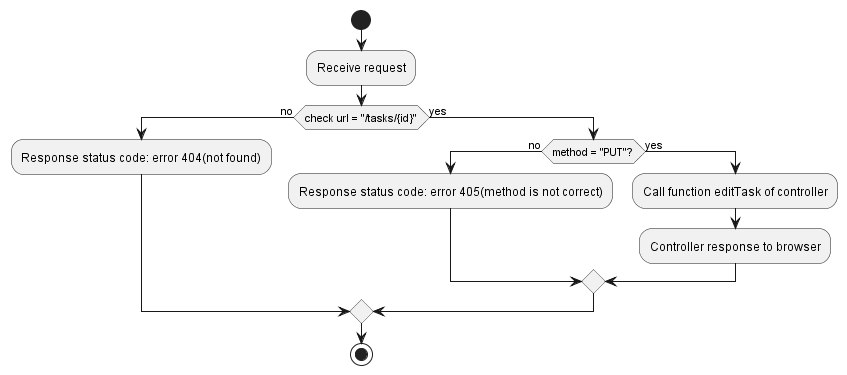

The diagram above was rendered by PlantUML. Its source (embedded in the PNG):
@startuml diagram router updateTask 
start
:Receive request; 
if (check url = "/tasks/{id}") then (no) 
    :Response status code: error 404(not found);
    else (yes) 
        if (method = "PUT"?) then (no)
            :Response status code: error 405(method is not correct);
                else (yes) 
                    :Call function editTask of controller;
                    :Controller response to browser;
        endif
endif
stop
@enduml